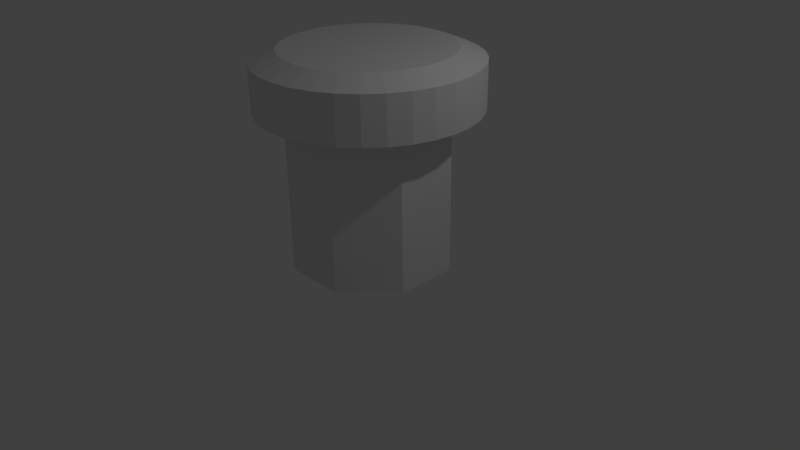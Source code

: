 # Source: Robot_Bee_3.blend  (saved by Blender 2.76.0; exported with 4.5.12 LTS)
import bpy
from mathutils import Matrix  # noqa: F401  (used for matrix-valued properties, if any)

bpy.ops.wm.read_factory_settings(use_empty=True)
scene = bpy.context.scene
scene.name = 'Scene'

# ---- collections
col_collection_1 = bpy.data.collections.new('Collection 1'); scene.collection.children.link(col_collection_1)

# ---- world
world_world = bpy.data.worlds.new('World'); scene.world = world_world
world_world.color = (0.05088, 0.05088, 0.05088)
world_world.use_sun_shadow = False
world_world.sun_shadow_jitter_overblur = 0.0
world_world.cycles.sampling_method = 'MANUAL'
world_world.cycles.sample_map_resolution = 256

# ---- cameras
cam_camera = bpy.data.cameras.new('Camera')
cam_camera.clip_end = 100.0
cam_camera.lens = 35.0
cam_camera.sensor_width = 32.0
cam_camera.sensor_height = 18.0
cam_camera.ortho_scale = 7.314
cam_camera.dof.focus_distance = 0.0
cam_camera.dof.aperture_fstop = 128.0

# ---- lights
light_lamp = bpy.data.lights.new('Lamp', 'POINT')
light_lamp.transmission_factor = 0.0
light_lamp.cutoff_distance = 30.0
light_lamp.energy = 100.0
light_lamp.shadow_buffer_clip_start = 1.001
light_lamp.shadow_soft_size = 0.1
light_lamp.shadow_maximum_resolution = 0.006
light_lamp.use_absolute_resolution = True
light_lamp.cycles.use_multiple_importance_sampling = False

# ---- meshes
me_cylinder_003 = bpy.data.meshes.new('Cylinder.003')
me_cylinder_003.from_pydata([(-0.9681, 3.576e-07, -1.0), (-0.9681, 3.576e-07, 1.0), (-0.9681, 0.1951, -1.0), (-0.9681, 0.1951, 1.0), (-0.9681, 0.3981, -1.0), (-0.9681, 0.3981, 1.0), (-0.8257, 0.5498, -1.0), (-0.8257, 0.5498, 1.0), (-0.6877, 0.6877, -1.0), (-0.6877, 0.6877, 1.0), (-0.5498, 0.8257, -1.0), (-0.5498, 0.8257, 1.0), (-0.3981, 0.9681, -1.0), (-0.3981, 0.9681, 1.0), (-0.1951, 0.9681, -1.0), (-0.1951, 0.9681, 1.0), (5.364e-07, 0.9681, -1.0), (5.364e-07, 0.9681, 1.0), (0.1951, 0.9681, -1.0), (0.1951, 0.9681, 1.0), (0.3981, 0.9681, -1.0), (0.3981, 0.9681, 1.0), (0.5498, 0.8257, -1.0), (0.5498, 0.8257, 1.0), (0.6877, 0.6877, -1.0), (0.6877, 0.6877, 1.0), (0.8257, 0.5498, -1.0), (0.8257, 0.5498, 1.0), (0.9681, 0.3981, -1.0), (0.9681, 0.3981, 1.0), (0.9681, 0.1951, -1.0), (0.9681, 0.1951, 1.0), (0.9681, -1.788e-07, -1.0), (0.9681, -1.788e-07, 1.0), (0.9681, -0.1951, -1.0), (0.9681, -0.1951, 1.0), (0.9681, -0.3981, -1.0), (0.9681, -0.3981, 1.0), (0.8257, -0.5498, -1.0), (0.8257, -0.5498, 1.0), (0.6877, -0.6877, -1.0), (0.6877, -0.6877, 1.0), (0.5498, -0.8257, -1.0), (0.5498, -0.8257, 1.0), (0.3981, -0.9681, -1.0), (0.3981, -0.9681, 1.0), (0.1951, -0.9681, -1.0), (0.1951, -0.9681, 1.0), (-6.557e-07, -0.9681, -1.0), (-6.557e-07, -0.9681, 1.0), (-0.1951, -0.9681, -1.0), (-0.1951, -0.9681, 1.0), (-0.3981, -0.9681, -1.0), (-0.3981, -0.9681, 1.0), (-0.5498, -0.8257, -1.0), (-0.5498, -0.8257, 1.0), (-0.6877, -0.6877, -1.0), (-0.6877, -0.6877, 1.0), (-0.8257, -0.5498, -1.0), (-0.8257, -0.5498, 1.0), (-0.9681, -0.3981, -1.0), (-0.9681, -0.3981, 1.0), (-0.9681, -0.1951, -1.0), (-0.9681, -0.1951, 1.0), (-1.364, 0.2713, 1.0), (-1.391, 1.788e-07, 1.0), (-1.285, 0.5322, 1.0), (-1.156, 0.7726, 1.0), (-0.9833, 0.9833, 1.0), (-0.7726, 1.156, 1.0), (-0.5322, 1.285, 1.0), (-0.2713, 1.364, 1.0), (7.749e-07, 1.391, 1.0), (0.2713, 1.364, 1.0), (0.5322, 1.285, 1.0), (0.7726, 1.156, 1.0), (0.9833, 0.9833, 1.0), (1.156, 0.7726, 1.0), (1.285, 0.5322, 1.0), (1.364, 0.2713, 1.0), (1.391, -2.98e-07, 1.0), (1.364, -0.2713, 1.0), (1.285, -0.5322, 1.0), (1.156, -0.7726, 1.0), (0.9833, -0.9833, 1.0), (0.7726, -1.156, 1.0), (0.5322, -1.285, 1.0), (0.2713, -1.364, 1.0), (-1.013e-06, -1.391, 1.0), (-0.2713, -1.364, 1.0), (-0.5322, -1.285, 1.0), (-0.7726, -1.156, 1.0), (-0.9833, -0.9833, 1.0), (-1.156, -0.7726, 1.0), (-1.285, -0.5322, 1.0), (-1.364, -0.2713, 1.0), (-1.051, 0.2091, 1.72), (-1.072, 2.014e-07, 1.72), (-0.9902, 0.4102, 1.72), (-0.8912, 0.5955, 1.72), (-0.7579, 0.7579, 1.72), (-0.5955, 0.8912, 1.72), (-0.4102, 0.9902, 1.72), (-0.2091, 1.051, 1.72), (6.194e-07, 1.072, 1.72), (0.2091, 1.051, 1.72), (0.4102, 0.9902, 1.72), (0.5955, 0.8912, 1.72), (0.7579, 0.7579, 1.72), (0.8912, 0.5955, 1.72), (0.9902, 0.4102, 1.72), (1.051, 0.2091, 1.72), (1.072, -2.12e-07, 1.72), (1.051, -0.2091, 1.72), (0.9902, -0.4102, 1.72), (0.8912, -0.5955, 1.72), (0.7579, -0.7579, 1.72), (0.5955, -0.8912, 1.72), (0.4102, -0.9902, 1.72), (0.2091, -1.051, 1.72), (-7.588e-07, -1.072, 1.72), (-0.2091, -1.051, 1.72), (-0.4102, -0.9902, 1.72), (-0.5955, -0.8912, 1.72), (-0.7579, -0.7579, 1.72), (-0.8912, -0.5955, 1.72), (-0.9902, -0.4102, 1.72), (-1.051, -0.2091, 1.72), (-1.364, -0.2713, 1.587), (-1.391, 1.788e-07, 1.587), (1.285, -0.5322, 1.587), (1.156, -0.7726, 1.587), (-0.7726, 1.156, 1.587), (-0.5322, 1.285, 1.587), (0.9833, -0.9833, 1.587), (-0.2713, 1.364, 1.587), (0.7726, -1.156, 1.587), (7.749e-07, 1.391, 1.587), (0.5322, -1.285, 1.587), (0.2713, 1.364, 1.587), (0.2713, -1.364, 1.587), (0.5322, 1.285, 1.587), (-1.013e-06, -1.391, 1.587), (0.7726, 1.156, 1.587), (-0.2713, -1.364, 1.587), (0.9833, 0.9833, 1.587), (-0.5322, -1.285, 1.587), (1.156, 0.7726, 1.587), (-0.7726, -1.156, 1.587), (1.285, 0.5322, 1.587), (-1.364, 0.2713, 1.587), (-0.9833, -0.9833, 1.587), (1.364, 0.2713, 1.587), (-1.285, 0.5322, 1.587), (-1.156, -0.7726, 1.587), (1.391, -3.467e-07, 1.587), (-1.156, 0.7726, 1.587), (-1.285, -0.5322, 1.587), (1.364, -0.2713, 1.587), (-0.9833, 0.9833, 1.587), (-0.835, 3.572e-07, -1.0), (-0.835, 0.1683, -1.0), (-0.835, 0.3434, -1.0), (-0.7122, 0.4742, -1.0), (-0.5932, 0.5932, -1.0), (-0.4742, 0.7122, -1.0), (-0.3434, 0.835, -1.0), (-0.1683, 0.835, -1.0), (4.845e-07, 0.835, -1.0), (0.1683, 0.835, -1.0), (0.3434, 0.835, -1.0), (0.4742, 0.7122, -1.0), (0.5932, 0.5932, -1.0), (0.7122, 0.4742, -1.0), (0.835, 0.3434, -1.0), (0.835, 0.1683, -1.0), (0.835, -1.055e-07, -1.0), (0.835, -0.1683, -1.0), (0.835, -0.3434, -1.0), (0.7122, -0.4742, -1.0), (0.5932, -0.5932, -1.0), (0.4742, -0.7122, -1.0), (0.3434, -0.835, -1.0), (0.1683, -0.835, -1.0), (-5.437e-07, -0.835, -1.0), (-0.1683, -0.835, -1.0), (-0.3434, -0.835, -1.0), (-0.4742, -0.7122, -1.0), (-0.5932, -0.5932, -1.0), (-0.7122, -0.4742, -1.0), (-0.835, -0.3434, -1.0), (-0.835, -0.1683, -1.0), (-0.835, 3.572e-07, 0.875), (-0.835, 0.1683, 0.875), (-0.835, 0.3434, 0.875), (-0.7122, 0.4742, 0.875), (-0.5932, 0.5932, 0.875), (-0.4742, 0.7122, 0.875), (-0.3434, 0.835, 0.875), (-0.1683, 0.835, 0.875), (4.965e-07, 0.835, 0.875), (0.1683, 0.835, 0.875), (0.3434, 0.835, 0.875), (0.4742, 0.7122, 0.875), (0.5932, 0.5932, 0.875), (0.7122, 0.4742, 0.875), (0.835, 0.3434, 0.875), (0.835, 0.1683, 0.875), (0.835, -1.055e-07, 0.875), (0.835, -0.1683, 0.875), (0.835, -0.3434, 0.875), (0.7122, -0.4742, 0.875), (0.5932, -0.5932, 0.875), (0.4742, -0.7122, 0.875), (0.3434, -0.835, 0.875), (0.1683, -0.835, 0.875), (-5.317e-07, -0.835, 0.875), (-0.1683, -0.835, 0.875), (-0.3434, -0.835, 0.875), (-0.4742, -0.7122, 0.875), (-0.5932, -0.5932, 0.875), (-0.7122, -0.4742, 0.875), (-0.835, -0.3434, 0.875), (-0.835, -0.1683, 0.875)], [], [(2, 161, 160, 0), (0, 1, 3, 2), (2, 3, 5, 4), (4, 5, 7, 6), (6, 7, 9, 8), (8, 9, 11, 10), (10, 11, 13, 12), (12, 13, 15, 14), (14, 15, 17, 16), (16, 17, 19, 18), (18, 19, 21, 20), (20, 21, 23, 22), (22, 23, 25, 24), (24, 25, 27, 26), (26, 27, 29, 28), (28, 29, 31, 30), (30, 31, 33, 32), (32, 33, 35, 34), (34, 35, 37, 36), (36, 37, 39, 38), (38, 39, 41, 40), (40, 41, 43, 42), (42, 43, 45, 44), (44, 45, 47, 46), (46, 47, 49, 48), (48, 49, 51, 50), (50, 51, 53, 52), (52, 53, 55, 54), (54, 55, 57, 56), (56, 57, 59, 58), (65, 95, 128, 129), (58, 59, 61, 60), (62, 63, 1, 0), (38, 179, 178, 36), (129, 128, 127, 97), (15, 13, 70, 71), (33, 31, 79, 80), (51, 49, 88, 89), (7, 5, 66, 67), (25, 23, 75, 76), (43, 41, 84, 85), (61, 59, 93, 94), (17, 15, 71, 72), (35, 33, 80, 81), (53, 51, 89, 90), (9, 7, 67, 68), (27, 25, 76, 77), (45, 43, 85, 86), (63, 61, 94, 95), (19, 17, 72, 73), (37, 35, 81, 82), (55, 53, 90, 91), (11, 9, 68, 69), (29, 27, 77, 78), (47, 45, 86, 87), (3, 1, 65, 64), (1, 63, 95, 65), (21, 19, 73, 74), (39, 37, 82, 83), (57, 55, 91, 92), (13, 11, 69, 70), (31, 29, 78, 79), (49, 47, 87, 88), (5, 3, 64, 66), (23, 21, 74, 75), (41, 39, 83, 84), (96, 97, 127, 126, 125, 124, 123, 122, 121, 120, 119, 118, 117, 116, 115, 114, 113, 112, 111, 110, 109, 108, 107, 106, 105, 104, 103, 102, 101, 100, 99, 98), (131, 130, 114, 115), (133, 132, 101, 102), (134, 131, 115, 116), (135, 133, 102, 103), (136, 134, 116, 117), (137, 135, 103, 104), (138, 136, 117, 118), (139, 137, 104, 105), (140, 138, 118, 119), (141, 139, 105, 106), (142, 140, 119, 120), (143, 141, 106, 107), (144, 142, 120, 121), (145, 143, 107, 108), (146, 144, 121, 122), (147, 145, 108, 109), (148, 146, 122, 123), (149, 147, 109, 110), (150, 129, 97, 96), (151, 148, 123, 124), (152, 149, 110, 111), (153, 150, 96, 98), (154, 151, 124, 125), (155, 152, 111, 112), (156, 153, 98, 99), (157, 154, 125, 126), (158, 155, 112, 113), (159, 156, 99, 100), (128, 157, 126, 127), (130, 158, 113, 114), (132, 159, 100, 101), (69, 68, 159, 132), (82, 81, 158, 130), (95, 94, 157, 128), (68, 67, 156, 159), (81, 80, 155, 158), (94, 93, 154, 157), (67, 66, 153, 156), (80, 79, 152, 155), (93, 92, 151, 154), (66, 64, 150, 153), (79, 78, 149, 152), (92, 91, 148, 151), (64, 65, 129, 150), (78, 77, 147, 149), (91, 90, 146, 148), (77, 76, 145, 147), (90, 89, 144, 146), (76, 75, 143, 145), (89, 88, 142, 144), (75, 74, 141, 143), (88, 87, 140, 142), (74, 73, 139, 141), (87, 86, 138, 140), (73, 72, 137, 139), (86, 85, 136, 138), (72, 71, 135, 137), (85, 84, 134, 136), (71, 70, 133, 135), (84, 83, 131, 134), (70, 69, 132, 133), (83, 82, 130, 131), (59, 57, 92, 93), (46, 183, 182, 44), (56, 188, 187, 54), (12, 166, 165, 10), (30, 175, 174, 28), (48, 184, 183, 46), (4, 162, 161, 2), (22, 171, 170, 20), (40, 180, 179, 38), (58, 189, 188, 56), (14, 167, 166, 12), (32, 176, 175, 30), (50, 185, 184, 48), (6, 163, 162, 4), (24, 172, 171, 22), (42, 181, 180, 40), (60, 190, 189, 58), (16, 168, 167, 14), (34, 177, 176, 32), (52, 186, 185, 50), (8, 164, 163, 6), (26, 173, 172, 24), (42, 44, 182, 181), (62, 191, 190, 60), (18, 169, 168, 16), (36, 178, 177, 34), (54, 187, 186, 52), (10, 165, 164, 8), (28, 174, 173, 26), (0, 160, 191, 62), (20, 170, 169, 18), (184, 185, 217, 216), (171, 172, 204, 203), (185, 186, 218, 217), (172, 173, 205, 204), (186, 187, 219, 218), (173, 174, 206, 205), (160, 161, 193, 192), (187, 188, 220, 219), (174, 175, 207, 206), (161, 162, 194, 193), (188, 189, 221, 220), (175, 176, 208, 207), (162, 163, 195, 194), (189, 190, 222, 221), (176, 177, 209, 208), (163, 164, 196, 195), (190, 191, 223, 222), (177, 178, 210, 209), (164, 165, 197, 196), (191, 160, 192, 223), (178, 179, 211, 210), (165, 166, 198, 197), (179, 180, 212, 211), (166, 167, 199, 198), (180, 181, 213, 212), (167, 168, 200, 199), (181, 182, 214, 213), (168, 169, 201, 200), (182, 183, 215, 214), (169, 170, 202, 201), (183, 184, 216, 215), (192, 193, 194, 195, 196, 197, 198, 199, 200, 201, 202, 203, 204, 205, 206, 207, 208, 209, 210, 211, 212, 213, 214, 215, 216, 217, 218, 219, 220, 221, 222, 223), (170, 171, 203, 202), (60, 61, 63, 62)])
me_cylinder_003.use_remesh_preserve_volume = False
me_cylinder_003.use_remesh_preserve_attributes = False
me_cylinder_003.use_mirror_vertex_groups = False
me_cylinder_003.update()

# ---- objects
ob_cylinder = bpy.data.objects.new('Cylinder', me_cylinder_003)
ob_lamp = bpy.data.objects.new('Lamp', light_lamp)
ob_camera = bpy.data.objects.new('Camera', cam_camera)

# ---- transforms, parenting, visibility, modifiers, constraints
ob_cylinder.location = (0.0, 0.0, 1.0)
ob_cylinder.lineart.crease_threshold = 0.0
ob_lamp.location = (4.076, 1.005, 5.904)
ob_lamp.rotation_euler = (0.6503, 0.05522, 1.866)
ob_lamp.lock_rotations_4d = False
ob_lamp.empty_display_type = 'ARROWS'
ob_lamp.color = (0.0, 0.0, 0.0, 0.0)
ob_lamp.lineart.crease_threshold = 0.0
ob_camera.location = (7.481, -6.508, 5.344)
ob_camera.rotation_euler = (1.109, 0.01082, 0.8149)
ob_camera.lock_rotations_4d = False
ob_camera.empty_display_type = 'ARROWS'
ob_camera.color = (0.0, 0.0, 0.0, 0.0)
ob_camera.display_type = 'WIRE'
ob_camera.lineart.crease_threshold = 0.0

# ---- collection membership
col_collection_1.objects.link(ob_cylinder)
col_collection_1.objects.link(ob_lamp)
col_collection_1.objects.link(ob_camera)

# ---- scene / render settings (as saved in the file)
scene.camera = ob_camera
scene.frame_start = 1; scene.frame_end = 250; scene.frame_set(1)
scene.render.engine = 'BLENDER_EEVEE_NEXT'
scene.render.resolution_percentage = 50
scene.render.dither_intensity = 0.0
scene.cycles.use_denoising = False
scene.cycles.samples = 10
scene.cycles.sampling_pattern = 'TABULATED_SOBOL'
scene.cycles.light_sampling_threshold = 0.0
scene.cycles.use_adaptive_sampling = False
scene.cycles.use_light_tree = False
scene.cycles.blur_glossy = 0.0
scene.cycles.pixel_filter_type = 'GAUSSIAN'
scene.cycles.sample_clamp_indirect = 0.0
scene.view_settings.view_transform = 'Standard'
bpy.context.view_layer.update()
